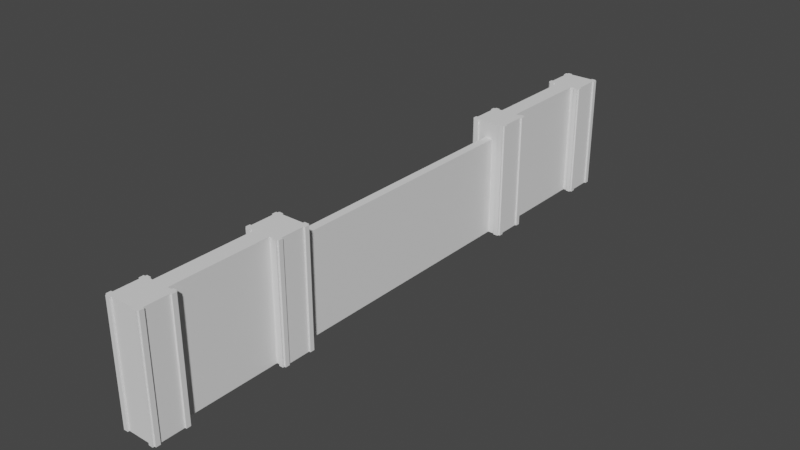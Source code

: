 # Source: gate.blend  (saved by Blender 3.0.5; exported with 4.5.12 LTS)
import bpy
from mathutils import Matrix  # noqa: F401  (used for matrix-valued properties, if any)

bpy.ops.wm.read_factory_settings(use_empty=True)
scene = bpy.context.scene
scene.name = 'Scene'

# ---- collections
col_collection = bpy.data.collections.new('Collection'); scene.collection.children.link(col_collection)

# ---- materials (node trees are filled in below, after node groups)
mat_green_metal = bpy.data.materials.new('Green Metal')
mat_worn_concrete = bpy.data.materials.new('Worn Concrete')

# ---- material node trees

# ---- world
world_world = bpy.data.worlds.new('World'); scene.world = world_world
world_world.use_nodes = True; world_world.node_tree.nodes.clear()
_N = world_world.node_tree.nodes; _L = world_world.node_tree.links
n0 = _N.new('ShaderNodeOutputWorld'); n0.name = 'World Output'; n0.location = (300, 300)
n1 = _N.new('ShaderNodeBackground'); n1.name = 'Background'; n1.location = (10, 300)
n1.inputs[0].default_value = (0.05088, 0.05088, 0.05088, 1.0)
_L.new(n1.outputs[0], n0.inputs[0])
n0.is_active_output = True
world_world.color = (0.05088, 0.05088, 0.05088)
world_world.use_sun_shadow = False
world_world.sun_shadow_jitter_overblur = 0.0

# ---- meshes
me_cube_001 = bpy.data.meshes.new('Cube.001')
me_cube_001.from_pydata([(-1.0, -10.0, 0.0), (-1.0, -10.0, 7.0), (-1.0, -8.0, 0.0), (-1.0, -8.0, 7.0), (1.0, -10.0, 0.0), (1.0, -10.0, 7.0), (1.0, -8.0, 0.0), (1.0, -8.0, 7.0), (-0.5, -10.0, 0.0), (-0.5, -10.0, 7.0), (0.5, -10.0, 7.0), (0.5, -10.0, 0.0), (-0.5, -16.0, 0.0), (-0.5, -16.0, 7.0), (0.5, -16.0, 7.0), (0.5, -16.0, 0.0), (-1.0, -16.0, 0.0), (-1.0, -16.0, 7.0), (1.0, -16.0, 7.0), (1.0, -16.0, 0.0), (-1.0, -18.0, 0.0), (-1.0, -18.0, 7.0), (1.0, -18.0, 7.0), (1.0, -18.0, 0.0), (1.0, -16.27, 0.0), (1.0, -17.73, 0.0), (1.0, -17.73, 7.0), (1.0, -16.27, 7.0), (-0.7333, -18.0, 0.0), (0.7333, -18.0, 0.0), (0.7333, -18.0, 7.0), (-0.7333, -18.0, 7.0), (-1.0, -17.73, 0.0), (-1.0, -16.27, 0.0), (-1.0, -17.73, 7.0), (-1.0, -16.27, 7.0), (-0.75, -16.0, 7.0), (-0.75, -16.0, 0.0), (0.75, -16.0, 7.0), (0.75, -16.0, 0.0), (0.75, -15.9, 0.0), (0.75, -15.9, 7.0), (1.0, -15.9, 7.0), (1.0, -15.9, 0.0), (-0.75, -15.9, 7.0), (-0.75, -15.9, 0.0), (-1.0, -15.9, 0.0), (-1.0, -15.9, 7.0), (-0.7333, -18.1, 0.0), (-0.7333, -18.1, 7.0), (-1.0, -18.1, 7.0), (-1.0, -18.1, 0.0), (-1.1, -17.73, 7.0), (-1.1, -17.73, 0.0), (-1.1, -18.0, 0.0), (-1.1, -18.0, 7.0), (1.1, -17.73, 0.0), (1.1, -17.73, 7.0), (1.1, -18.0, 7.0), (1.1, -18.0, 0.0), (1.1, -16.0, 0.0), (1.1, -16.0, 7.0), (1.1, -16.27, 7.0), (1.1, -16.27, 0.0), (1.0, -18.1, 0.0), (1.0, -18.1, 7.0), (0.7333, -18.1, 7.0), (0.7333, -18.1, 0.0), (-1.1, -16.0, 7.0), (-1.1, -16.0, 0.0), (-1.1, -16.27, 0.0), (-1.1, -16.27, 7.0), (1.0, -9.733, 0.0), (1.0, -8.267, 0.0), (1.0, -8.267, 7.0), (1.0, -9.733, 7.0), (0.7, -8.0, 0.0), (-0.7333, -8.0, 0.0), (-0.7333, -8.0, 7.0), (0.7, -8.0, 7.0), (-1.0, -8.267, 0.0), (-1.0, -9.733, 0.0), (-1.0, -9.733, 7.0), (-1.0, -8.267, 7.0), (-0.75, -10.0, 7.0), (-0.75, -10.0, 0.0), (0.75, -10.0, 7.0), (0.75, -10.0, 0.0), (-1.1, -8.267, 0.0), (-1.1, -8.267, 7.0), (-1.1, -8.0, 7.0), (-1.1, -8.0, 0.0), (0.7, -7.9, 0.0), (0.7, -7.9, 7.0), (1.0, -7.9, 7.0), (1.0, -7.9, 0.0), (1.1, -9.733, 0.0), (1.1, -9.733, 7.0), (1.1, -10.0, 7.0), (1.1, -10.0, 0.0), (1.1, -8.0, 0.0), (1.1, -8.0, 7.0), (1.1, -8.267, 7.0), (1.1, -8.267, 0.0), (-1.0, -7.9, 0.0), (-1.0, -7.9, 7.0), (-0.7333, -7.9, 7.0), (-0.7333, -7.9, 0.0), (-1.1, -10.0, 0.0), (-1.1, -10.0, 7.0), (-1.1, -9.733, 7.0), (-1.1, -9.733, 0.0), (-1.0, -10.1, 7.0), (-1.0, -10.1, 0.0), (-0.75, -10.1, 0.0), (-0.75, -10.1, 7.0), (1.0, -10.1, 0.0), (1.0, -10.1, 7.0), (0.75, -10.1, 7.0), (0.75, -10.1, 0.0)], [], [(10, 9, 13, 14), (87, 86, 10, 11), (84, 85, 8, 9), (11, 10, 14, 15), (9, 8, 12, 13), (13, 36, 17, 35, 34, 21, 31, 30, 22, 26, 27, 18, 38, 14), (3, 83, 82, 1, 84, 9, 10, 86, 5, 75, 74, 7, 79, 78), (24, 27, 26, 25), (29, 30, 31, 28), (35, 33, 32, 34), (13, 12, 37, 36), (15, 14, 38, 39), (40, 41, 42, 43), (38, 41, 40, 39), (18, 42, 41, 38), (19, 43, 42, 18), (39, 40, 43, 19), (44, 45, 46, 47), (37, 45, 44, 36), (16, 46, 45, 37), (17, 47, 46, 16), (36, 44, 47, 17), (48, 49, 50, 51), (31, 49, 48, 28), (21, 50, 49, 31), (20, 51, 50, 21), (28, 48, 51, 20), (52, 53, 54, 55), (32, 53, 52, 34), (20, 54, 53, 32), (21, 55, 54, 20), (34, 52, 55, 21), (56, 57, 58, 59), (26, 57, 56, 25), (22, 58, 57, 26), (23, 59, 58, 22), (25, 56, 59, 23), (60, 61, 62, 63), (18, 61, 60, 19), (27, 62, 61, 18), (24, 63, 62, 27), (19, 60, 63, 24), (64, 65, 66, 67), (22, 65, 64, 23), (30, 66, 65, 22), (29, 67, 66, 30), (23, 64, 67, 29), (68, 69, 70, 71), (16, 69, 68, 17), (33, 70, 69, 16), (35, 71, 70, 33), (17, 68, 71, 35), (73, 74, 75, 72), (77, 78, 79, 76), (81, 82, 83, 80), (88, 89, 90, 91), (83, 89, 88, 80), (3, 90, 89, 83), (2, 91, 90, 3), (80, 88, 91, 2), (92, 93, 94, 95), (79, 93, 92, 76), (7, 94, 93, 79), (6, 95, 94, 7), (76, 92, 95, 6), (96, 97, 98, 99), (75, 97, 96, 72), (5, 98, 97, 75), (4, 99, 98, 5), (72, 96, 99, 4), (100, 101, 102, 103), (7, 101, 100, 6), (74, 102, 101, 7), (73, 103, 102, 74), (6, 100, 103, 73), (104, 105, 106, 107), (3, 105, 104, 2), (78, 106, 105, 3), (77, 107, 106, 78), (2, 104, 107, 77), (108, 109, 110, 111), (1, 109, 108, 0), (82, 110, 109, 1), (81, 111, 110, 82), (0, 108, 111, 81), (112, 113, 114, 115), (0, 113, 112, 1), (85, 114, 113, 0), (84, 115, 114, 85), (1, 112, 115, 84), (116, 117, 118, 119), (5, 117, 116, 4), (86, 118, 117, 5), (87, 119, 118, 86), (4, 116, 119, 87)])
me_cube_001.polygons.foreach_set('material_index', [1, 0, 0, 1, 1, 0, 0, 0, 0, 0, 0, 0, 0, 0, 0, 0, 0, 0, 0, 0, 0, 0, 0, 0, 0, 0, 0, 0, 0, 0, 0, 0, 0, 0, 0, 0, 0, 0, 0, 0, 0, 0, 0, 0, 0, 0, 0, 0, 0, 0, 0, 0, 0, 0, 0, 0, 0, 0, 0, 0, 0, 0, 0, 0, 0, 0, 0, 0, 0, 0, 0, 0, 0, 0, 0, 0, 0, 0, 0, 0, 0, 0, 0, 0, 0, 0, 0, 0, 0, 0, 0, 0, 0, 0, 0])
_uv = me_cube_001.uv_layers.new(name='UVMap')
_uv.uv.foreach_set('vector', [0.85, 2.6, 0.15, 2.6, 0.15, -1.6, 0.85, -1.6, -2.109, 0.875, 1.391, 0.875, 1.391, 0.75, -2.109, 0.75, 1.391, 0.125, -2.109, 0.125, -2.109, 0.25, 1.391, 0.25, 3.031, -1.031, 3.031, 3.0, -2.031, 3.0, -2.031, -1.031, 3.031, 3.0, 3.031, -1.031, -2.031, -1.031, -2.031, 3.0, 0.15, -1.6, -0.025, -1.6, -0.2, -1.6, -0.2, -1.787, -0.2, -2.813, -0.2, -3.0, -0.01333, -3.0, 1.013, -3.0, 1.2, -3.0, 1.2, -2.813, 1.2, -1.787, 1.2, -1.6, 1.025, -1.6, 0.85, -1.6, -0.2, 4.0, -0.2, 3.813, -0.2, 2.787, -0.2, 2.6, -0.025, 2.6, 0.15, 2.6, 0.85, 2.6, 1.025, 2.6, 1.2, 2.6, 1.2, 2.787, 1.2, 3.813, 1.2, 4.0, 0.99, 4.0, -0.01333, 4.0, -2.109, -1.133, 1.391, -1.133, 1.391, -1.867, -2.109, -1.867, -2.109, 0.8667, 1.391, 0.8667, 1.391, 0.1333, -2.109, 0.1333, 1.391, -1.867, -2.109, -1.867, -2.109, -1.133, 1.391, -1.133, 1.391, 0.75, -2.109, 0.75, -2.109, 0.875, 1.391, 0.875, -2.109, 0.25, 1.391, 0.25, 1.391, 0.125, -2.109, 0.125, -2.109, 0.125, 1.391, 0.125, 1.391, 0.0, -2.109, 0.0, 1.391, 0.125, 1.391, 0.125, -2.109, 0.125, -2.109, 0.125, 1.391, 0.0, 1.391, 0.0, 1.391, 0.125, 1.391, 0.125, -2.109, 0.0, -2.109, 0.0, 1.391, 0.0, 1.391, 0.0, -2.109, 0.125, -2.109, 0.125, -2.109, 0.0, -2.109, 0.0, 1.391, 0.875, -2.109, 0.875, -2.109, 1.0, 1.391, 1.0, -2.109, 0.875, -2.109, 0.875, 1.391, 0.875, 1.391, 0.875, -2.109, 1.0, -2.109, 1.0, -2.109, 0.875, -2.109, 0.875, 1.391, 1.0, 1.391, 1.0, -2.109, 1.0, -2.109, 1.0, 1.391, 0.875, 1.391, 0.875, 1.391, 1.0, 1.391, 1.0, -2.109, 0.1333, 1.391, 0.1333, 1.391, 0.0, -2.109, 0.0, 1.391, 0.1333, 1.391, 0.1333, -2.109, 0.1333, -2.109, 0.1333, 1.391, 0.0, 1.391, 0.0, 1.391, 0.1333, 1.391, 0.1333, -2.109, 0.0, -2.109, 0.0, 1.391, 0.0, 1.391, 0.0, -2.109, 0.1333, -2.109, 0.1333, -2.109, 0.0, -2.109, 0.0, 1.391, -1.133, -2.109, -1.133, -2.109, -1.0, 1.391, -1.0, -2.109, -1.133, -2.109, -1.133, 1.391, -1.133, 1.391, -1.133, -2.109, -1.0, -2.109, -1.0, -2.109, -1.133, -2.109, -1.133, 1.391, -1.0, 1.391, -1.0, -2.109, -1.0, -2.109, -1.0, 1.391, -1.133, 1.391, -1.133, 1.391, -1.0, 1.391, -1.0, -2.109, -1.867, 1.391, -1.867, 1.391, -2.0, -2.109, -2.0, 1.391, -1.867, 1.391, -1.867, -2.109, -1.867, -2.109, -1.867, 1.391, -2.0, 1.391, -2.0, 1.391, -1.867, 1.391, -1.867, -2.109, -2.0, -2.109, -2.0, 1.391, -2.0, 1.391, -2.0, -2.109, -1.867, -2.109, -1.867, -2.109, -2.0, -2.109, -2.0, -2.109, -1.0, 1.391, -1.0, 1.391, -1.133, -2.109, -1.133, 1.391, -1.0, 1.391, -1.0, -2.109, -1.0, -2.109, -1.0, 1.391, -1.133, 1.391, -1.133, 1.391, -1.0, 1.391, -1.0, -2.109, -1.133, -2.109, -1.133, 1.391, -1.133, 1.391, -1.133, -2.109, -1.0, -2.109, -1.0, -2.109, -1.133, -2.109, -1.133, -2.109, 1.0, 1.391, 1.0, 1.391, 0.8667, -2.109, 0.8667, 1.391, 1.0, 1.391, 1.0, -2.109, 1.0, -2.109, 1.0, 1.391, 0.8667, 1.391, 0.8667, 1.391, 1.0, 1.391, 1.0, -2.109, 0.8667, -2.109, 0.8667, 1.391, 0.8667, 1.391, 0.8667, -2.109, 1.0, -2.109, 1.0, -2.109, 0.8667, -2.109, 0.8667, 1.391, -2.0, -2.109, -2.0, -2.109, -1.867, 1.391, -1.867, -2.109, -2.0, -2.109, -2.0, 1.391, -2.0, 1.391, -2.0, -2.109, -1.867, -2.109, -1.867, -2.109, -2.0, -2.109, -2.0, 1.391, -1.867, 1.391, -1.867, -2.109, -1.867, -2.109, -1.867, 1.391, -2.0, 1.391, -2.0, 1.391, -1.867, 1.391, -1.867, -2.109, 2.867, 1.391, 2.867, 1.391, 2.133, -2.109, 2.133, -2.109, 0.8667, 1.391, 0.8667, 1.391, 0.15, -2.109, 0.15, -2.109, 2.867, 1.391, 2.867, 1.391, 2.133, -2.109, 2.133, -2.109, 2.133, 1.391, 2.133, 1.391, 2.0, -2.109, 2.0, 1.391, 2.133, 1.391, 2.133, -2.109, 2.133, -2.109, 2.133, 1.391, 2.0, 1.391, 2.0, 1.391, 2.133, 1.391, 2.133, -2.109, 2.0, -2.109, 2.0, 1.391, 2.0, 1.391, 2.0, -2.109, 2.133, -2.109, 2.133, -2.109, 2.0, -2.109, 2.0, -2.109, 0.15, 1.391, 0.15, 1.391, 0.0, -2.109, 0.0, 1.391, 0.15, 1.391, 0.15, -2.109, 0.15, -2.109, 0.15, 1.391, 0.0, 1.391, 0.0, 1.391, 0.15, 1.391, 0.15, -2.109, 0.0, -2.109, 0.0, 1.391, 0.0, 1.391, 0.0, -2.109, 0.15, -2.109, 0.15, -2.109, 0.0, -2.109, 0.0, -2.109, 2.133, 1.391, 2.133, 1.391, 2.0, -2.109, 2.0, 1.391, 2.133, 1.391, 2.133, -2.109, 2.133, -2.109, 2.133, 1.391, 2.0, 1.391, 2.0, 1.391, 2.133, 1.391, 2.133, -2.109, 2.0, -2.109, 2.0, 1.391, 2.0, 1.391, 2.0, -2.109, 2.133, -2.109, 2.133, -2.109, 2.0, -2.109, 2.0, -2.109, 3.0, 1.391, 3.0, 1.391, 2.867, -2.109, 2.867, 1.391, 3.0, 1.391, 3.0, -2.109, 3.0, -2.109, 3.0, 1.391, 2.867, 1.391, 2.867, 1.391, 3.0, 1.391, 3.0, -2.109, 2.867, -2.109, 2.867, 1.391, 2.867, 1.391, 2.867, -2.109, 3.0, -2.109, 3.0, -2.109, 2.867, -2.109, 2.867, -2.109, 1.0, 1.391, 1.0, 1.391, 0.8667, -2.109, 0.8667, 1.391, 1.0, 1.391, 1.0, -2.109, 1.0, -2.109, 1.0, 1.391, 0.8667, 1.391, 0.8667, 1.391, 1.0, 1.391, 1.0, -2.109, 0.8667, -2.109, 0.8667, 1.391, 0.8667, 1.391, 0.8667, -2.109, 1.0, -2.109, 1.0, -2.109, 0.8667, -2.109, 0.8667, -2.109, 3.0, 1.391, 3.0, 1.391, 2.867, -2.109, 2.867, 1.391, 3.0, 1.391, 3.0, -2.109, 3.0, -2.109, 3.0, 1.391, 2.867, 1.391, 2.867, 1.391, 3.0, 1.391, 3.0, -2.109, 2.867, -2.109, 2.867, 1.391, 2.867, 1.391, 2.867, -2.109, 3.0, -2.109, 3.0, -2.109, 2.867, -2.109, 2.867, 1.391, 0.0, -2.109, 0.0, -2.109, 0.125, 1.391, 0.125, -2.109, 0.0, -2.109, 0.0, 1.391, 0.0, 1.391, 0.0, -2.109, 0.125, -2.109, 0.125, -2.109, 0.0, -2.109, 0.0, 1.391, 0.125, 1.391, 0.125, -2.109, 0.125, -2.109, 0.125, 1.391, 0.0, 1.391, 0.0, 1.391, 0.125, 1.391, 0.125, -2.109, 1.0, 1.391, 1.0, 1.391, 0.875, -2.109, 0.875, 1.391, 1.0, 1.391, 1.0, -2.109, 1.0, -2.109, 1.0, 1.391, 0.875, 1.391, 0.875, 1.391, 1.0, 1.391, 1.0, -2.109, 0.875, -2.109, 0.875, 1.391, 0.875, 1.391, 0.875, -2.109, 1.0, -2.109, 1.0, -2.109, 0.875, -2.109, 0.875])
me_cube_001.materials.append(mat_green_metal)
me_cube_001.materials.append(mat_worn_concrete)
me_cube_001.use_remesh_fix_poles = True
me_cube_001.use_remesh_preserve_attributes = False
me_cube_001.update()
me_cube_002 = bpy.data.meshes.new('Cube.002')
me_cube_002.from_pydata([(-0.25, 0.0, 0.0), (-0.25, 0.0, 6.0), (-0.25, 8.0, 0.0), (-0.25, 8.0, 6.0), (0.25, 0.0, 0.0), (0.25, 0.0, 6.0), (0.25, 8.0, 0.0), (0.25, 8.0, 6.0)], [], [(0, 1, 3, 2), (2, 3, 7, 6), (6, 7, 5, 4), (4, 5, 1, 0), (2, 6, 4, 0), (7, 3, 1, 5)])
_uv = me_cube_002.uv_layers.new(name='UVMap')
_uv.uv.foreach_set('vector', [0.375, 0.0, 0.625, 0.0, 0.625, 0.25, 0.375, 0.25, 0.375, 0.25, 0.625, 0.25, 0.625, 0.5, 0.375, 0.5, 0.375, 0.5, 0.625, 0.5, 0.625, 0.75, 0.375, 0.75, 0.375, 0.75, 0.625, 0.75, 0.625, 1.0, 0.375, 1.0, 0.125, 0.5, 0.375, 0.5, 0.375, 0.75, 0.125, 0.75, 0.625, 0.5, 0.875, 0.5, 0.875, 0.75, 0.625, 0.75])
me_cube_002.use_remesh_fix_poles = True
me_cube_002.use_remesh_preserve_attributes = False
me_cube_002.update()
me_cube_003 = bpy.data.meshes.new('Cube.003')
me_cube_003.from_pydata([(-0.25, 0.0, 0.0), (-0.25, 0.0, 6.0), (-0.25, 8.0, 0.0), (-0.25, 8.0, 6.0), (0.25, 0.0, 0.0), (0.25, 0.0, 6.0), (0.25, 8.0, 0.0), (0.25, 8.0, 6.0)], [], [(0, 1, 3, 2), (2, 3, 7, 6), (6, 7, 5, 4), (4, 5, 1, 0), (2, 6, 4, 0), (7, 3, 1, 5)])
_uv = me_cube_003.uv_layers.new(name='UVMap')
_uv.uv.foreach_set('vector', [0.375, 0.0, 0.625, 0.0, 0.625, 0.25, 0.375, 0.25, 0.375, 0.25, 0.625, 0.25, 0.625, 0.5, 0.375, 0.5, 0.375, 0.5, 0.625, 0.5, 0.625, 0.75, 0.375, 0.75, 0.375, 0.75, 0.625, 0.75, 0.625, 1.0, 0.375, 1.0, 0.125, 0.5, 0.375, 0.5, 0.375, 0.75, 0.125, 0.75, 0.625, 0.5, 0.875, 0.5, 0.875, 0.75, 0.625, 0.75])
me_cube_003.use_remesh_fix_poles = True
me_cube_003.use_remesh_preserve_attributes = False
me_cube_003.update()

# ---- objects
ob_cube = bpy.data.objects.new('Cube', me_cube_001)
ob_cube_001 = bpy.data.objects.new('Cube.001', me_cube_002)
ob_cube_002 = bpy.data.objects.new('Cube.002', me_cube_003)

# ---- transforms, parenting, visibility, modifiers, constraints
ob_cube.location = (0.0, 0.0, 0.0)
_m = ob_cube.modifiers.new('Mirror', 'MIRROR')
_m.use_axis = (False, True, False)
ob_cube_001.location = (0.0, 0.0, 0.0)
ob_cube_002.location = (0.0, 0.0, 0.0)
ob_cube_002.rotation_euler = (0.0, -0.0, 3.142)

# ---- collection membership
col_collection.objects.link(ob_cube)
col_collection.objects.link(ob_cube_001)
col_collection.objects.link(ob_cube_002)

# ---- scene / render settings (as saved in the file)
scene.frame_start = 1; scene.frame_end = 250; scene.frame_set(0)
scene.render.engine = 'BLENDER_EEVEE_NEXT'
scene.cycles.use_denoising = False
scene.cycles.samples = 128
scene.cycles.sampling_pattern = 'TABULATED_SOBOL'
scene.cycles.use_adaptive_sampling = False
scene.cycles.use_light_tree = False
scene.view_settings.view_transform = 'Filmic'
bpy.context.view_layer.update()

# ---- added for rendering (the .blend has no active camera and no usable light): camera, sun
cam_auto = bpy.data.cameras.new('AutoCamera')
cam_auto.lens = 50.0
cam_auto.sensor_width = 36.0
cam_auto.clip_end = 1000.0
ob_auto_camera = bpy.data.objects.new('AutoCamera', cam_auto)
scene.collection.objects.link(ob_auto_camera)
ob_auto_camera.location = (34.1742, -41.0091, 30.8394)
ob_auto_camera.rotation_euler = (1.09748, -7.21219e-08, 0.694738)
scene.camera = ob_auto_camera
light_auto_sun = bpy.data.lights.new('AutoSun', 'SUN')
light_auto_sun.energy = 3.0
light_auto_sun.angle = 0.0523599
ob_auto_sun = bpy.data.objects.new('AutoSun', light_auto_sun)
scene.collection.objects.link(ob_auto_sun)
ob_auto_sun.rotation_euler = (0.872665, 0.174533, 0.523599)
bpy.context.view_layer.update()

